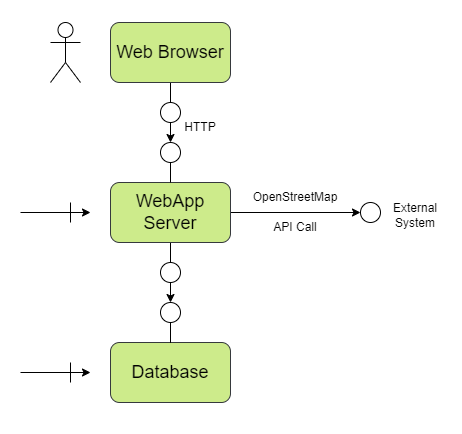

The diagram above was exported from draw.io. Its source (the exported page's mxGraphModel, read from the mxfile embedded in the PNG):
<mxGraphModel dx="875" dy="518" grid="1" gridSize="10" guides="1" tooltips="1" connect="1" arrows="1" fold="1" page="1" pageScale="1" pageWidth="850" pageHeight="1100" math="0" shadow="0">
  <root>
    <mxCell id="0" />
    <mxCell id="1" parent="0" />
    <mxCell id="HAAT-n-KedVTMh38eRPx-8" style="edgeStyle=orthogonalEdgeStyle;rounded=0;orthogonalLoop=1;jettySize=auto;html=1;exitX=0.5;exitY=1;exitDx=0;exitDy=0;entryX=0.5;entryY=0;entryDx=0;entryDy=0;endArrow=none;endFill=0;" edge="1" parent="1" source="HAAT-n-KedVTMh38eRPx-1" target="HAAT-n-KedVTMh38eRPx-4">
      <mxGeometry relative="1" as="geometry" />
    </mxCell>
    <mxCell id="HAAT-n-KedVTMh38eRPx-1" value="&lt;font style=&quot;font-size: 18px;&quot;&gt;Web Browser&lt;/font&gt;" style="rounded=1;whiteSpace=wrap;html=1;fillColor=#cdeb8b;strokeColor=#36393d;" vertex="1" parent="1">
      <mxGeometry x="340" y="130" width="120" height="60" as="geometry" />
    </mxCell>
    <mxCell id="HAAT-n-KedVTMh38eRPx-2" value="&lt;font style=&quot;font-size: 18px;&quot;&gt;Database&lt;/font&gt;" style="rounded=1;whiteSpace=wrap;html=1;fillColor=#cdeb8b;strokeColor=#36393d;" vertex="1" parent="1">
      <mxGeometry x="340" y="450" width="120" height="60" as="geometry" />
    </mxCell>
    <mxCell id="HAAT-n-KedVTMh38eRPx-10" style="edgeStyle=orthogonalEdgeStyle;rounded=0;orthogonalLoop=1;jettySize=auto;html=1;exitX=0.5;exitY=1;exitDx=0;exitDy=0;entryX=0.5;entryY=0;entryDx=0;entryDy=0;endArrow=none;endFill=0;" edge="1" parent="1" source="HAAT-n-KedVTMh38eRPx-3" target="HAAT-n-KedVTMh38eRPx-6">
      <mxGeometry relative="1" as="geometry" />
    </mxCell>
    <mxCell id="HAAT-n-KedVTMh38eRPx-15" style="edgeStyle=orthogonalEdgeStyle;rounded=0;orthogonalLoop=1;jettySize=auto;html=1;exitX=1;exitY=0.5;exitDx=0;exitDy=0;entryX=0;entryY=0.5;entryDx=0;entryDy=0;" edge="1" parent="1" source="HAAT-n-KedVTMh38eRPx-3" target="HAAT-n-KedVTMh38eRPx-14">
      <mxGeometry relative="1" as="geometry" />
    </mxCell>
    <mxCell id="HAAT-n-KedVTMh38eRPx-3" value="&lt;font style=&quot;font-size: 18px;&quot;&gt;WebApp Server&lt;/font&gt;" style="rounded=1;whiteSpace=wrap;html=1;fillColor=#cdeb8b;strokeColor=#36393d;" vertex="1" parent="1">
      <mxGeometry x="340" y="290" width="120" height="60" as="geometry" />
    </mxCell>
    <mxCell id="HAAT-n-KedVTMh38eRPx-12" style="edgeStyle=orthogonalEdgeStyle;rounded=0;orthogonalLoop=1;jettySize=auto;html=1;exitX=0.5;exitY=1;exitDx=0;exitDy=0;entryX=0.5;entryY=0;entryDx=0;entryDy=0;" edge="1" parent="1" source="HAAT-n-KedVTMh38eRPx-4" target="HAAT-n-KedVTMh38eRPx-5">
      <mxGeometry relative="1" as="geometry" />
    </mxCell>
    <mxCell id="HAAT-n-KedVTMh38eRPx-4" value="" style="ellipse;whiteSpace=wrap;html=1;aspect=fixed;" vertex="1" parent="1">
      <mxGeometry x="390" y="210" width="20" height="20" as="geometry" />
    </mxCell>
    <mxCell id="HAAT-n-KedVTMh38eRPx-9" style="edgeStyle=orthogonalEdgeStyle;rounded=0;orthogonalLoop=1;jettySize=auto;html=1;exitX=0.5;exitY=1;exitDx=0;exitDy=0;entryX=0.5;entryY=0;entryDx=0;entryDy=0;endArrow=none;endFill=0;" edge="1" parent="1" source="HAAT-n-KedVTMh38eRPx-5" target="HAAT-n-KedVTMh38eRPx-3">
      <mxGeometry relative="1" as="geometry" />
    </mxCell>
    <mxCell id="HAAT-n-KedVTMh38eRPx-5" value="" style="ellipse;whiteSpace=wrap;html=1;aspect=fixed;" vertex="1" parent="1">
      <mxGeometry x="390" y="250" width="20" height="20" as="geometry" />
    </mxCell>
    <mxCell id="HAAT-n-KedVTMh38eRPx-13" style="edgeStyle=orthogonalEdgeStyle;rounded=0;orthogonalLoop=1;jettySize=auto;html=1;exitX=0.5;exitY=1;exitDx=0;exitDy=0;entryX=0.5;entryY=0;entryDx=0;entryDy=0;" edge="1" parent="1" source="HAAT-n-KedVTMh38eRPx-6" target="HAAT-n-KedVTMh38eRPx-7">
      <mxGeometry relative="1" as="geometry" />
    </mxCell>
    <mxCell id="HAAT-n-KedVTMh38eRPx-6" value="" style="ellipse;whiteSpace=wrap;html=1;aspect=fixed;" vertex="1" parent="1">
      <mxGeometry x="390" y="370" width="20" height="20" as="geometry" />
    </mxCell>
    <mxCell id="HAAT-n-KedVTMh38eRPx-11" style="edgeStyle=orthogonalEdgeStyle;rounded=0;orthogonalLoop=1;jettySize=auto;html=1;exitX=0.5;exitY=1;exitDx=0;exitDy=0;endArrow=none;endFill=0;" edge="1" parent="1" source="HAAT-n-KedVTMh38eRPx-7" target="HAAT-n-KedVTMh38eRPx-2">
      <mxGeometry relative="1" as="geometry" />
    </mxCell>
    <mxCell id="HAAT-n-KedVTMh38eRPx-7" value="" style="ellipse;whiteSpace=wrap;html=1;aspect=fixed;" vertex="1" parent="1">
      <mxGeometry x="390" y="410" width="20" height="20" as="geometry" />
    </mxCell>
    <mxCell id="HAAT-n-KedVTMh38eRPx-14" value="" style="ellipse;whiteSpace=wrap;html=1;aspect=fixed;" vertex="1" parent="1">
      <mxGeometry x="590" y="310" width="20" height="20" as="geometry" />
    </mxCell>
    <mxCell id="HAAT-n-KedVTMh38eRPx-16" value="OpenStreetMap" style="text;html=1;strokeColor=none;fillColor=none;align=center;verticalAlign=middle;whiteSpace=wrap;rounded=0;" vertex="1" parent="1">
      <mxGeometry x="480" y="290" width="90" height="30" as="geometry" />
    </mxCell>
    <mxCell id="HAAT-n-KedVTMh38eRPx-17" value="API Call" style="text;html=1;strokeColor=none;fillColor=none;align=center;verticalAlign=middle;whiteSpace=wrap;rounded=0;" vertex="1" parent="1">
      <mxGeometry x="495" y="320" width="60" height="30" as="geometry" />
    </mxCell>
    <mxCell id="HAAT-n-KedVTMh38eRPx-18" value="External System" style="text;html=1;strokeColor=none;fillColor=none;align=center;verticalAlign=middle;whiteSpace=wrap;rounded=0;" vertex="1" parent="1">
      <mxGeometry x="610" y="305" width="70" height="35" as="geometry" />
    </mxCell>
    <mxCell id="HAAT-n-KedVTMh38eRPx-19" value="HTTP" style="text;html=1;strokeColor=none;fillColor=none;align=center;verticalAlign=middle;whiteSpace=wrap;rounded=0;" vertex="1" parent="1">
      <mxGeometry x="400" y="220" width="60" height="30" as="geometry" />
    </mxCell>
    <mxCell id="HAAT-n-KedVTMh38eRPx-20" value="" style="endArrow=classic;html=1;rounded=0;endFill=1;" edge="1" parent="1">
      <mxGeometry width="50" height="50" relative="1" as="geometry">
        <mxPoint x="250" y="320" as="sourcePoint" />
        <mxPoint x="320" y="320" as="targetPoint" />
      </mxGeometry>
    </mxCell>
    <mxCell id="HAAT-n-KedVTMh38eRPx-21" value="" style="endArrow=none;html=1;rounded=0;" edge="1" parent="1">
      <mxGeometry width="50" height="50" relative="1" as="geometry">
        <mxPoint x="300" y="330" as="sourcePoint" />
        <mxPoint x="300" y="310" as="targetPoint" />
      </mxGeometry>
    </mxCell>
    <mxCell id="HAAT-n-KedVTMh38eRPx-22" value="" style="endArrow=classic;html=1;rounded=0;endFill=1;" edge="1" parent="1">
      <mxGeometry width="50" height="50" relative="1" as="geometry">
        <mxPoint x="250" y="480" as="sourcePoint" />
        <mxPoint x="320" y="480" as="targetPoint" />
      </mxGeometry>
    </mxCell>
    <mxCell id="HAAT-n-KedVTMh38eRPx-23" value="" style="endArrow=none;html=1;rounded=0;" edge="1" parent="1">
      <mxGeometry width="50" height="50" relative="1" as="geometry">
        <mxPoint x="300" y="490" as="sourcePoint" />
        <mxPoint x="300" y="470" as="targetPoint" />
      </mxGeometry>
    </mxCell>
    <mxCell id="HAAT-n-KedVTMh38eRPx-24" value="" style="shape=umlActor;verticalLabelPosition=bottom;verticalAlign=top;html=1;outlineConnect=0;" vertex="1" parent="1">
      <mxGeometry x="280" y="130" width="30" height="60" as="geometry" />
    </mxCell>
    <mxCell id="HAAT-n-KedVTMh38eRPx-27" value="&lt;br&gt;" style="text;html=1;align=center;verticalAlign=middle;resizable=0;points=[];autosize=1;strokeColor=none;fillColor=none;" vertex="1" parent="1">
      <mxGeometry x="390" y="108" width="20" height="30" as="geometry" />
    </mxCell>
    <mxCell id="HAAT-n-KedVTMh38eRPx-28" value="&lt;br&gt;" style="text;html=1;align=center;verticalAlign=middle;resizable=0;points=[];autosize=1;strokeColor=none;fillColor=none;" vertex="1" parent="1">
      <mxGeometry x="390" y="510" width="20" height="30" as="geometry" />
    </mxCell>
    <mxCell id="HAAT-n-KedVTMh38eRPx-29" value="&lt;br&gt;" style="text;html=1;align=center;verticalAlign=middle;resizable=0;points=[];autosize=1;strokeColor=none;fillColor=none;" vertex="1" parent="1">
      <mxGeometry x="230" y="307.5" width="20" height="30" as="geometry" />
    </mxCell>
    <mxCell id="HAAT-n-KedVTMh38eRPx-30" value="&lt;br&gt;" style="text;html=1;align=center;verticalAlign=middle;resizable=0;points=[];autosize=1;strokeColor=none;fillColor=none;" vertex="1" parent="1">
      <mxGeometry x="670" y="307.5" width="20" height="30" as="geometry" />
    </mxCell>
  </root>
</mxGraphModel>